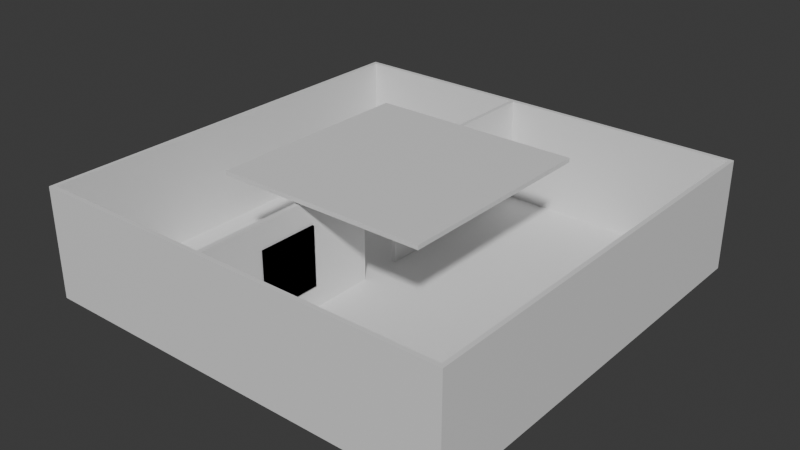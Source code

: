# Source: hw10_v2.blend  (saved by Blender 4.4.32; exported with 4.5.12 LTS)
import bpy
from mathutils import Matrix  # noqa: F401  (used for matrix-valued properties, if any)

bpy.ops.wm.read_factory_settings(use_empty=True)
scene = bpy.context.scene
scene.name = 'Scene'

# ---- collections
col_collection = bpy.data.collections.new('Collection'); scene.collection.children.link(col_collection)

# ---- materials (node trees are filled in below, after node groups)
mat_material = bpy.data.materials.new('Material')
mat_material.alpha_threshold = 0.0
mat_material.roughness = 0.5
mat_material.line_color = (0.0, 0.0, 0.0, 1.0)

# ---- material node trees
mat_material.use_nodes = True; mat_material.node_tree.nodes.clear()
_N = mat_material.node_tree.nodes; _L = mat_material.node_tree.links
n0 = _N.new('ShaderNodeOutputMaterial'); n0.name = 'Material Output'; n0.location = (300, 300)
n1 = _N.new('ShaderNodeBsdfPrincipled'); n1.name = 'Principled BSDF'; n1.location = (10, 300)
n1.inputs[3].default_value = 1.45
_L.new(n1.outputs[0], n0.inputs[0])
n0.is_active_output = True

# ---- world
world_world = bpy.data.worlds.new('World'); scene.world = world_world
world_world.use_nodes = True; world_world.node_tree.nodes.clear()
_N = world_world.node_tree.nodes; _L = world_world.node_tree.links
n0 = _N.new('ShaderNodeOutputWorld'); n0.name = 'World Output'; n0.location = (300, 300)
n1 = _N.new('ShaderNodeBackground'); n1.name = 'Background'; n1.location = (10, 300)
n1.inputs[0].default_value = (0.05088, 0.05088, 0.05088, 1.0)
_L.new(n1.outputs[0], n0.inputs[0])
n0.is_active_output = True
world_world.color = (0.05088, 0.05088, 0.05088)
world_world.sun_shadow_jitter_overblur = 0.0

# ---- meshes
me_cube = bpy.data.meshes.new('Cube')
me_cube.from_pydata([(10.0, 10.0, -0.3), (10.0, 10.0, -0.1), (10.0, -10.0, -0.3), (10.0, -10.0, -0.1), (-10.0, 10.0, -0.3), (-10.0, 10.0, -0.1), (-10.0, -10.0, -0.3), (-10.0, -10.0, -0.1)], [], [(0, 4, 6, 2), (3, 2, 6, 7), (7, 6, 4, 5), (5, 1, 3, 7), (1, 0, 2, 3), (5, 4, 0, 1)])
_uv = me_cube.uv_layers.new(name='UVMap')
_uv.uv.foreach_set('vector', [0.625, 0.5, 0.875, 0.5, 0.875, 0.75, 0.625, 0.75, 0.375, 0.75, 0.625, 0.75, 0.625, 1.0, 0.375, 1.0, 0.375, 0.0, 0.625, 0.0, 0.625, 0.25, 0.375, 0.25, 0.125, 0.5, 0.375, 0.5, 0.375, 0.75, 0.125, 0.75, 0.375, 0.5, 0.625, 0.5, 0.625, 0.75, 0.375, 0.75, 0.375, 0.25, 0.625, 0.25, 0.625, 0.5, 0.375, 0.5])
me_cube.materials.append(mat_material)
me_cube.use_mirror_vertex_groups = False
me_cube.update()
me_cube_001 = bpy.data.meshes.new('Cube.001')
me_cube_001.from_pydata([(9.8, -9.8, -0.1), (9.8, -9.8, 4.9), (9.8, -10.0, -0.1), (9.8, -10.0, 4.9), (-9.8, -9.8, -0.1), (-9.8, -9.8, 4.9), (-9.8, -10.0, -0.1), (-9.8, -10.0, 4.9), (-9.8, -9.8, 4.9), (-9.8, -9.8, 4.9), (-9.8, -10.0, 4.9), (-9.8, -10.0, 4.9), (9.8, -9.8, 4.9), (9.8, -9.8, 4.9), (9.8, -9.8, -0.1), (9.8, -9.8, -0.1), (-9.8, -10.0, -0.1), (-9.8, -10.0, -0.1), (9.8, -10.0, -0.1), (9.8, -10.0, -0.1), (9.8, -10.0, 4.9), (9.8, -10.0, 4.9), (-9.8, -9.8, -0.1), (-9.8, -9.8, -0.1)], [], [(15, 23, 17, 19), (20, 18, 16, 11), (10, 6, 22, 8), (9, 12, 21, 7), (13, 14, 2, 3), (5, 4, 0, 1)])
_uv = me_cube_001.uv_layers.new(name='UVMap')
_uv.uv.foreach_set('vector', [0.625, 0.5, 0.875, 0.5, 0.875, 0.75, 0.625, 0.75, 0.375, 0.75, 0.625, 0.75, 0.625, 1.0, 0.375, 1.0, 0.375, 0.0, 0.625, 0.0, 0.625, 0.25, 0.375, 0.25, 0.125, 0.5, 0.375, 0.5, 0.375, 0.75, 0.125, 0.75, 0.375, 0.5, 0.625, 0.5, 0.625, 0.75, 0.375, 0.75, 0.375, 0.25, 0.625, 0.25, 0.625, 0.5, 0.375, 0.5])
me_cube_001.materials.append(mat_material)
me_cube_001.use_mirror_vertex_groups = False
me_cube_001.update()
me_cube_002 = bpy.data.meshes.new('Cube.002')
me_cube_002.from_pydata([(9.8, 10.0, -0.1), (9.8, 10.0, 4.9), (9.8, 9.8, -0.1), (9.8, 9.8, 4.9), (-9.8, 10.0, -0.1), (-9.8, 10.0, 4.9), (-9.8, 9.8, -0.1), (-9.8, 9.8, 4.9)], [], [(0, 4, 6, 2), (3, 2, 6, 7), (7, 6, 4, 5), (5, 1, 3, 7), (1, 0, 2, 3), (5, 4, 0, 1)])
_uv = me_cube_002.uv_layers.new(name='UVMap')
_uv.uv.foreach_set('vector', [0.625, 0.5, 0.875, 0.5, 0.875, 0.75, 0.625, 0.75, 0.375, 0.75, 0.625, 0.75, 0.625, 1.0, 0.375, 1.0, 0.375, 0.0, 0.625, 0.0, 0.625, 0.25, 0.375, 0.25, 0.125, 0.5, 0.375, 0.5, 0.375, 0.75, 0.125, 0.75, 0.375, 0.5, 0.625, 0.5, 0.625, 0.75, 0.375, 0.75, 0.375, 0.25, 0.625, 0.25, 0.625, 0.5, 0.375, 0.5])
me_cube_002.materials.append(mat_material)
me_cube_002.use_mirror_vertex_groups = False
me_cube_002.update()
me_cube_003 = bpy.data.meshes.new('Cube.003')
me_cube_003.from_pydata([(9.8, 10.0, -0.1), (9.8, 10.0, 4.9), (10.0, 10.0, -0.1), (10.0, 10.0, 4.9), (9.8, -10.0, -0.1), (9.8, -10.0, 4.9), (10.0, -10.0, -0.1), (10.0, -10.0, 4.9)], [], [(0, 4, 6, 2), (3, 2, 6, 7), (7, 6, 4, 5), (5, 1, 3, 7), (1, 0, 2, 3), (5, 4, 0, 1)])
_uv = me_cube_003.uv_layers.new(name='UVMap')
_uv.uv.foreach_set('vector', [0.625, 0.5, 0.875, 0.5, 0.875, 0.75, 0.625, 0.75, 0.375, 0.75, 0.625, 0.75, 0.625, 1.0, 0.375, 1.0, 0.375, 0.0, 0.625, 0.0, 0.625, 0.25, 0.375, 0.25, 0.125, 0.5, 0.375, 0.5, 0.375, 0.75, 0.125, 0.75, 0.375, 0.5, 0.625, 0.5, 0.625, 0.75, 0.375, 0.75, 0.375, 0.25, 0.625, 0.25, 0.625, 0.5, 0.375, 0.5])
me_cube_003.materials.append(mat_material)
me_cube_003.use_mirror_vertex_groups = False
me_cube_003.update()
me_cube_004 = bpy.data.meshes.new('Cube.004')
me_cube_004.from_pydata([(-10.0, 10.0, -0.1), (-10.0, 10.0, 4.9), (-9.8, 10.0, -0.1), (-9.8, 10.0, 4.9), (-10.0, -10.0, -0.1), (-10.0, -10.0, 4.9), (-9.8, -10.0, -0.1), (-9.8, -10.0, 4.9)], [], [(0, 4, 6, 2), (3, 2, 6, 7), (7, 6, 4, 5), (5, 1, 3, 7), (1, 0, 2, 3), (5, 4, 0, 1)])
_uv = me_cube_004.uv_layers.new(name='UVMap')
_uv.uv.foreach_set('vector', [0.625, 0.5, 0.875, 0.5, 0.875, 0.75, 0.625, 0.75, 0.375, 0.75, 0.625, 0.75, 0.625, 1.0, 0.375, 1.0, 0.375, 0.0, 0.625, 0.0, 0.625, 0.25, 0.375, 0.25, 0.125, 0.5, 0.375, 0.5, 0.375, 0.75, 0.125, 0.75, 0.375, 0.5, 0.625, 0.5, 0.625, 0.75, 0.375, 0.75, 0.375, 0.25, 0.625, 0.25, 0.625, 0.5, 0.375, 0.5])
me_cube_004.materials.append(mat_material)
me_cube_004.use_mirror_vertex_groups = False
me_cube_004.update()
me_cube_005 = bpy.data.meshes.new('Cube.005')
me_cube_005.from_pydata([(5.0, 5.0, 5.1), (5.0, 5.0, 5.3), (5.0, -5.0, 5.1), (5.0, -5.0, 5.3), (-5.0, 5.0, 5.1), (-5.0, 5.0, 5.3), (-5.0, -5.0, 5.1), (-5.0, -5.0, 5.3)], [], [(0, 4, 6, 2), (3, 2, 6, 7), (7, 6, 4, 5), (5, 1, 3, 7), (1, 0, 2, 3), (5, 4, 0, 1)])
_uv = me_cube_005.uv_layers.new(name='UVMap')
_uv.uv.foreach_set('vector', [0.625, 0.5, 0.875, 0.5, 0.875, 0.75, 0.625, 0.75, 0.375, 0.75, 0.625, 0.75, 0.625, 1.0, 0.375, 1.0, 0.375, 0.0, 0.625, 0.0, 0.625, 0.25, 0.375, 0.25, 0.125, 0.5, 0.375, 0.5, 0.375, 0.75, 0.125, 0.75, 0.375, 0.5, 0.625, 0.5, 0.625, 0.75, 0.375, 0.75, 0.375, 0.25, 0.625, 0.25, 0.625, 0.5, 0.375, 0.5])
me_cube_005.materials.append(mat_material)
me_cube_005.use_mirror_vertex_groups = False
me_cube_005.update()
me_cube_006 = bpy.data.meshes.new('Cube.006')
me_cube_006.from_pydata([(-1.312, 9.8, -0.1), (-1.312, 9.8, 4.9), (-1.112, 9.8, -0.1), (-1.112, 9.8, 4.9), (-1.312, -9.8, -0.1), (-1.312, -9.8, 4.9), (-1.112, -9.8, -0.1), (-1.112, -9.8, 4.9), (-1.112, -1.0, -0.1), (-1.112, 1.0, -0.1), (-1.112, -1.0, 3.7), (-1.112, 1.0, 3.7), (-1.312, -1.0, -0.1), (-1.312, 1.0, -0.1), (-1.312, -1.0, 3.7), (-1.312, 1.0, 3.7)], [], [(13, 0, 2, 9), (8, 6, 4, 12), (9, 2, 3, 7, 6, 8, 10, 11), (7, 5, 4, 6), (5, 7, 3, 1), (1, 3, 2, 0), (12, 4, 5, 1, 0, 13, 15, 14), (14, 10, 8, 12), (15, 11, 10, 14), (9, 11, 15, 13)])
_uv = me_cube_006.uv_layers.new(name='UVMap')
_uv.uv.foreach_set('vector', [0.724, 0.5, 0.625, 0.5, 0.625, 0.75, 0.724, 0.75, 0.776, 0.75, 0.875, 0.75, 0.875, 0.5, 0.776, 0.5, 0.625, 0.849, 0.625, 0.75, 0.375, 0.75, 0.375, 1.0, 0.625, 1.0, 0.625, 0.901, 0.435, 0.901, 0.435, 0.849, 0.375, 0.0, 0.375, 0.25, 0.625, 0.25, 0.625, 0.0, 0.125, 0.5, 0.125, 0.75, 0.375, 0.75, 0.375, 0.5, 0.375, 0.5, 0.375, 0.75, 0.625, 0.75, 0.625, 0.5, 0.625, 0.349, 0.625, 0.25, 0.375, 0.25, 0.375, 0.5, 0.625, 0.5, 0.625, 0.401, 0.435, 0.401, 0.435, 0.349, 0.625, 0.8675, 0.625, 0.8425, 0.375, 0.8425, 0.375, 0.8675, 0.7425, 0.5, 0.7175, 0.5, 0.7175, 0.75, 0.7425, 0.75, 0.375, 0.4075, 0.625, 0.4075, 0.625, 0.3825, 0.375, 0.3825])
me_cube_006.materials.append(mat_material)
me_cube_006.use_mirror_vertex_groups = False
me_cube_006.update()
me_cube_007 = bpy.data.meshes.new('Cube.007')
me_cube_007.from_pydata([(-2.373, -1.0, 0.1), (-2.373, 1.0, 0.1), (-2.373, -1.0, 3.9), (-0.3725, -1.0, 0.1), (-0.3725, 1.0, 0.1), (-0.3725, -1.0, 3.9), (-0.3725, 1.0, 3.9), (-2.373, 1.0, 3.9)], [], [(1, 4, 3, 0), (0, 2, 7, 1), (3, 5, 2, 0), (4, 6, 5, 3), (6, 7, 2, 5), (1, 7, 6, 4)])
_uv = me_cube_007.uv_layers.new(name='UVMap')
_uv.uv.foreach_set('vector', [0.125, 0.5, 0.375, 0.5, 0.375, 0.75, 0.125, 0.75, 0.375, 0.0, 0.625, 0.0, 0.625, 0.25, 0.375, 0.25, 0.375, 0.75, 0.625, 0.75, 0.625, 1.0, 0.375, 1.0, 0.375, 0.5, 0.625, 0.5, 0.625, 0.75, 0.375, 0.75, 0.625, 0.5, 0.875, 0.5, 0.875, 0.75, 0.625, 0.75, 0.375, 0.25, 0.625, 0.25, 0.625, 0.5, 0.375, 0.5])
me_cube_007.materials.append(mat_material)
me_cube_007.use_mirror_vertex_groups = False
me_cube_007.update()
me_cube_008 = bpy.data.meshes.new('Cube.008')
me_cube_008.from_pydata([(-1.112, -6.863, 0.9855), (-1.112, -6.863, 3.751), (-1.112, -4.098, 0.9855), (-1.112, -4.098, 3.751), (-1.02, -6.863, 0.9855), (-1.02, -6.863, 3.751), (-1.02, -4.098, 0.9855), (-1.02, -4.098, 3.751)], [], [(0, 1, 3, 2), (2, 3, 7, 6), (6, 7, 5, 4), (4, 5, 1, 0), (2, 6, 4, 0), (7, 3, 1, 5)])
_uv = me_cube_008.uv_layers.new(name='UVMap')
_uv.uv.foreach_set('vector', [0.375, 0.0, 0.625, 0.0, 0.625, 0.25, 0.375, 0.25, 0.375, 0.25, 0.625, 0.25, 0.625, 0.5, 0.375, 0.5, 0.375, 0.5, 0.625, 0.5, 0.625, 0.75, 0.375, 0.75, 0.375, 0.75, 0.625, 0.75, 0.625, 1.0, 0.375, 1.0, 0.125, 0.5, 0.375, 0.5, 0.375, 0.75, 0.125, 0.75, 0.625, 0.5, 0.875, 0.5, 0.875, 0.75, 0.625, 0.75])
me_cube_008.update()
me_cube_009 = bpy.data.meshes.new('Cube.009')
me_cube_009.from_pydata([(-1.112, -6.863, 0.9855), (-1.112, -6.863, 3.751), (-1.112, -4.098, 0.9855), (-1.112, -4.098, 3.751), (-1.02, -6.863, 0.9855), (-1.02, -6.863, 3.751), (-1.02, -4.098, 0.9855), (-1.02, -4.098, 3.751)], [], [(0, 1, 3, 2), (2, 3, 7, 6), (6, 7, 5, 4), (4, 5, 1, 0), (2, 6, 4, 0), (7, 3, 1, 5)])
_uv = me_cube_009.uv_layers.new(name='UVMap')
_uv.uv.foreach_set('vector', [0.375, 0.0, 0.625, 0.0, 0.625, 0.25, 0.375, 0.25, 0.375, 0.25, 0.625, 0.25, 0.625, 0.5, 0.375, 0.5, 0.375, 0.5, 0.625, 0.5, 0.625, 0.75, 0.375, 0.75, 0.375, 0.75, 0.625, 0.75, 0.625, 1.0, 0.375, 1.0, 0.125, 0.5, 0.375, 0.5, 0.375, 0.75, 0.125, 0.75, 0.625, 0.5, 0.875, 0.5, 0.875, 0.75, 0.625, 0.75])
me_cube_009.update()
me_cube_010 = bpy.data.meshes.new('Cube.010')
me_cube_010.from_pydata([(-1.112, -6.863, 0.9855), (-1.112, -6.863, 3.751), (-1.112, -4.098, 0.9855), (-1.112, -4.098, 3.751), (-1.02, -6.863, 0.9855), (-1.02, -6.863, 3.751), (-1.02, -4.098, 0.9855), (-1.02, -4.098, 3.751), (-1.112, -4.098, 0.9855), (-1.112, -4.098, 0.9855), (-1.112, -6.863, 0.9855), (-1.112, -6.863, 0.9855), (-1.112, -6.863, 3.751), (-1.112, -6.863, 3.751), (-1.112, -4.098, 3.751), (-1.112, -4.098, 3.751), (-1.02, -4.098, 0.9855), (-1.02, -4.098, 0.9855), (-1.02, -4.098, 3.751), (-1.02, -4.098, 3.751), (-1.02, -6.863, 0.9855), (-1.02, -6.863, 0.9855), (-1.02, -6.863, 3.751), (-1.02, -6.863, 3.751)], [], [(10, 12, 14, 8), (9, 15, 18, 16), (17, 19, 22, 20), (21, 23, 13, 11), (2, 6, 4, 0), (7, 3, 1, 5)])
_uv = me_cube_010.uv_layers.new(name='UVMap')
_uv.uv.foreach_set('vector', [0.375, 0.0, 0.625, 0.0, 0.625, 0.25, 0.375, 0.25, 0.375, 0.25, 0.625, 0.25, 0.625, 0.5, 0.375, 0.5, 0.375, 0.5, 0.625, 0.5, 0.625, 0.75, 0.375, 0.75, 0.375, 0.75, 0.625, 0.75, 0.625, 1.0, 0.375, 1.0, 0.125, 0.5, 0.375, 0.5, 0.375, 0.75, 0.125, 0.75, 0.625, 0.5, 0.875, 0.5, 0.875, 0.75, 0.625, 0.75])
me_cube_010.update()

# ---- objects
ob_floor = bpy.data.objects.new('floor', me_cube)
ob_front_wall = bpy.data.objects.new('front_wall', me_cube_001)
ob_back_wall = bpy.data.objects.new('back_wall', me_cube_002)
ob_right_wall = bpy.data.objects.new('right_wall', me_cube_003)
ob_left_wall = bpy.data.objects.new('left_wall', me_cube_004)
ob_roof = bpy.data.objects.new('roof', me_cube_005)
ob_middle_wall = bpy.data.objects.new('middle_wall', me_cube_006)
ob_door_way = bpy.data.objects.new('door_way', me_cube_007)
ob_cube = bpy.data.objects.new('Cube', me_cube_008)
ob_cube_001 = bpy.data.objects.new('Cube.001', me_cube_009)
ob_cube_002 = bpy.data.objects.new('Cube.002', me_cube_010)

# ---- transforms, parenting, visibility, modifiers, constraints
ob_floor.location = (0.0, 0.0, 0.0)
ob_floor.lock_rotations_4d = False
ob_floor.empty_display_type = 'ARROWS'
ob_floor.lineart.crease_threshold = 0.0
_m = ob_floor.modifiers.new('EdgeSplit.001', 'EDGE_SPLIT')
_m.split_angle = 0.0
ob_front_wall.location = (0.0, 0.0, 0.0)
ob_front_wall.lock_rotations_4d = False
ob_front_wall.empty_display_type = 'ARROWS'
ob_front_wall.lineart.crease_threshold = 0.0
ob_back_wall.location = (0.0, 0.0, 0.0)
ob_back_wall.lock_rotations_4d = False
ob_back_wall.empty_display_type = 'ARROWS'
ob_back_wall.lineart.crease_threshold = 0.0
_m = ob_back_wall.modifiers.new('EdgeSplit.001', 'EDGE_SPLIT')
_m.split_angle = 0.0
ob_right_wall.location = (0.0, 0.0, 0.0)
ob_right_wall.lock_rotations_4d = False
ob_right_wall.empty_display_type = 'ARROWS'
ob_right_wall.lineart.crease_threshold = 0.0
_m = ob_right_wall.modifiers.new('EdgeSplit.001', 'EDGE_SPLIT')
_m.split_angle = 0.0
ob_left_wall.location = (0.0, 0.0, 0.0)
ob_left_wall.lock_rotations_4d = False
ob_left_wall.empty_display_type = 'ARROWS'
ob_left_wall.lineart.crease_threshold = 0.0
_m = ob_left_wall.modifiers.new('EdgeSplit.001', 'EDGE_SPLIT')
_m.split_angle = 0.0
ob_roof.location = (0.0, 0.0, 0.0)
ob_roof.lock_rotations_4d = False
ob_roof.empty_display_type = 'ARROWS'
ob_roof.lineart.crease_threshold = 0.0
ob_middle_wall.location = (0.0, 0.0, 0.0)
ob_middle_wall.lock_rotations_4d = False
ob_middle_wall.empty_display_type = 'ARROWS'
ob_middle_wall.lineart.crease_threshold = 0.0
_m = ob_middle_wall.modifiers.new('EdgeSplit.001', 'EDGE_SPLIT')
_m.split_angle = 0.0
ob_door_way.location = (0.0, 0.0, 0.0)
ob_door_way.lock_rotations_4d = False
ob_door_way.empty_display_type = 'ARROWS'
ob_door_way.hide_render = True
ob_door_way.lineart.crease_threshold = 0.0
_m = ob_door_way.modifiers.new('Boolean', 'BOOLEAN')
ob_cube.location = (0.0, 0.0, 0.0)
_m = ob_cube.modifiers.new('EdgeSplit.001', 'EDGE_SPLIT')
_m.split_angle = 0.0
ob_cube_001.location = (0.0, 0.0, 0.0)
_m = ob_cube_001.modifiers.new('EdgeSplit.001', 'EDGE_SPLIT')
_m.split_angle = 0.0
ob_cube_002.location = (0.0, 10.96, 0.0)
_m = ob_cube_002.modifiers.new('EdgeSplit.001', 'EDGE_SPLIT')
_m.split_angle = 0.0

# ---- collection membership
col_collection.objects.link(ob_floor)
col_collection.objects.link(ob_front_wall)
col_collection.objects.link(ob_back_wall)
col_collection.objects.link(ob_right_wall)
col_collection.objects.link(ob_left_wall)
col_collection.objects.link(ob_roof)
col_collection.objects.link(ob_middle_wall)
col_collection.objects.link(ob_door_way)
col_collection.objects.link(ob_cube)
col_collection.objects.link(ob_cube_001)
col_collection.objects.link(ob_cube_002)

# ---- scene / render settings (as saved in the file)
scene.frame_start = 1; scene.frame_end = 250; scene.frame_set(1)
scene.render.engine = 'BLENDER_EEVEE_NEXT'
bpy.context.view_layer.update()

# ---- added for rendering (the .blend has no active camera and no usable light): camera, sun
cam_auto = bpy.data.cameras.new('AutoCamera')
cam_auto.lens = 50.0
cam_auto.sensor_width = 36.0
cam_auto.clip_end = 1000.0
ob_auto_camera = bpy.data.objects.new('AutoCamera', cam_auto)
scene.collection.objects.link(ob_auto_camera)
ob_auto_camera.location = (26.6773, -32.0128, 23.8418)
ob_auto_camera.rotation_euler = (1.09748, -7.21219e-08, 0.694738)
scene.camera = ob_auto_camera
light_auto_sun = bpy.data.lights.new('AutoSun', 'SUN')
light_auto_sun.energy = 3.0
light_auto_sun.angle = 0.0523599
ob_auto_sun = bpy.data.objects.new('AutoSun', light_auto_sun)
scene.collection.objects.link(ob_auto_sun)
ob_auto_sun.rotation_euler = (0.872665, 0.174533, 0.523599)
bpy.context.view_layer.update()
